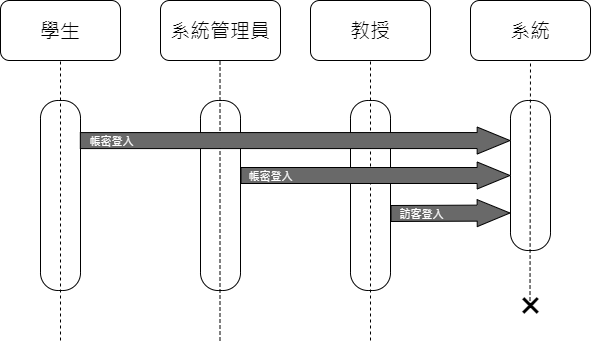

The diagram above was exported from draw.io. Its source (the exported page's mxGraphModel, read from the mxfile embedded in the PNG):
<mxGraphModel dx="794" dy="424" grid="1" gridSize="10" guides="1" tooltips="1" connect="1" arrows="1" fold="1" page="1" pageScale="1" pageWidth="827" pageHeight="1169" math="0" shadow="0">
  <root>
    <mxCell id="0" />
    <mxCell id="1" parent="0" />
    <mxCell id="N_2ckkVN3b3NhQxlIw74-1" value="學生" style="rounded=1;whiteSpace=wrap;html=1;fontSize=20;" parent="1" vertex="1">
      <mxGeometry x="120" y="20" width="120" height="60" as="geometry" />
    </mxCell>
    <mxCell id="N_2ckkVN3b3NhQxlIw74-2" value="系統管理員" style="rounded=1;whiteSpace=wrap;html=1;fontSize=20;" parent="1" vertex="1">
      <mxGeometry x="280" y="20" width="120" height="60" as="geometry" />
    </mxCell>
    <mxCell id="N_2ckkVN3b3NhQxlIw74-3" value="系統" style="rounded=1;whiteSpace=wrap;html=1;fontSize=20;" parent="1" vertex="1">
      <mxGeometry x="590" y="20" width="120" height="60" as="geometry" />
    </mxCell>
    <mxCell id="N_2ckkVN3b3NhQxlIw74-6" value="" style="endArrow=none;dashed=1;html=1;rounded=0;entryX=0.5;entryY=1;entryDx=0;entryDy=0;" parent="1" target="N_2ckkVN3b3NhQxlIw74-1" edge="1">
      <mxGeometry width="50" height="50" relative="1" as="geometry">
        <mxPoint x="180" y="360" as="sourcePoint" />
        <mxPoint x="320" y="210" as="targetPoint" />
      </mxGeometry>
    </mxCell>
    <mxCell id="N_2ckkVN3b3NhQxlIw74-8" value="" style="endArrow=none;dashed=1;html=1;rounded=0;entryX=0.496;entryY=1;entryDx=0;entryDy=0;entryPerimeter=0;" parent="1" target="N_2ckkVN3b3NhQxlIw74-2" edge="1">
      <mxGeometry width="50" height="50" relative="1" as="geometry">
        <mxPoint x="339.5" y="360" as="sourcePoint" />
        <mxPoint x="339.5" y="80" as="targetPoint" />
      </mxGeometry>
    </mxCell>
    <mxCell id="N_2ckkVN3b3NhQxlIw74-9" value="" style="endArrow=none;dashed=1;html=1;rounded=0;entryX=0.5;entryY=1;entryDx=0;entryDy=0;" parent="1" target="N_2ckkVN3b3NhQxlIw74-3" edge="1">
      <mxGeometry width="50" height="50" relative="1" as="geometry">
        <mxPoint x="649.5" y="320" as="sourcePoint" />
        <mxPoint x="650" y="40" as="targetPoint" />
      </mxGeometry>
    </mxCell>
    <mxCell id="N_2ckkVN3b3NhQxlIw74-13" value="" style="rounded=1;whiteSpace=wrap;html=1;arcSize=44;fillColor=none;" parent="1" vertex="1">
      <mxGeometry x="160" y="120" width="40" height="190" as="geometry" />
    </mxCell>
    <mxCell id="N_2ckkVN3b3NhQxlIw74-15" value="" style="rounded=1;whiteSpace=wrap;html=1;arcSize=44;fillColor=none;" parent="1" vertex="1">
      <mxGeometry x="320" y="120" width="40" height="190" as="geometry" />
    </mxCell>
    <mxCell id="N_2ckkVN3b3NhQxlIw74-16" value="" style="rounded=1;whiteSpace=wrap;html=1;arcSize=44;fillColor=none;" parent="1" vertex="1">
      <mxGeometry x="630" y="120" width="40" height="150" as="geometry" />
    </mxCell>
    <mxCell id="N_2ckkVN3b3NhQxlIw74-20" value="教授" style="rounded=1;whiteSpace=wrap;html=1;fontSize=20;" parent="1" vertex="1">
      <mxGeometry x="430" y="20" width="120" height="60" as="geometry" />
    </mxCell>
    <mxCell id="N_2ckkVN3b3NhQxlIw74-21" value="" style="endArrow=none;dashed=1;html=1;rounded=0;entryX=0.5;entryY=1;entryDx=0;entryDy=0;" parent="1" target="N_2ckkVN3b3NhQxlIw74-20" edge="1">
      <mxGeometry width="50" height="50" relative="1" as="geometry">
        <mxPoint x="490" y="360" as="sourcePoint" />
        <mxPoint x="630" y="210" as="targetPoint" />
      </mxGeometry>
    </mxCell>
    <mxCell id="N_2ckkVN3b3NhQxlIw74-22" value="" style="rounded=1;whiteSpace=wrap;html=1;arcSize=44;fillColor=none;" parent="1" vertex="1">
      <mxGeometry x="470" y="120" width="40" height="190" as="geometry" />
    </mxCell>
    <mxCell id="N_2ckkVN3b3NhQxlIw74-26" value="" style="shape=flexArrow;endArrow=classic;html=1;rounded=0;fillColor=#696969;endWidth=10;endSize=10.61;entryX=0;entryY=0.5;entryDx=0;entryDy=0;width=16;" parent="1" target="N_2ckkVN3b3NhQxlIw74-16" edge="1">
      <mxGeometry width="50" height="50" relative="1" as="geometry">
        <mxPoint x="360" y="195" as="sourcePoint" />
        <mxPoint x="690" y="182.52000000000004" as="targetPoint" />
        <Array as="points" />
      </mxGeometry>
    </mxCell>
    <mxCell id="qEnngIqX1k7auKqs0s8u-14" value="帳密登入" style="edgeLabel;html=1;align=center;verticalAlign=middle;resizable=0;points=[];labelBackgroundColor=none;fontColor=#ffffff;" parent="N_2ckkVN3b3NhQxlIw74-26" connectable="0" vertex="1">
      <mxGeometry x="-0.739" y="-4" relative="1" as="geometry">
        <mxPoint x="-6" y="-4" as="offset" />
      </mxGeometry>
    </mxCell>
    <mxCell id="N_2ckkVN3b3NhQxlIw74-23" value="" style="shape=flexArrow;endArrow=classic;html=1;rounded=0;entryX=0;entryY=0.267;entryDx=0;entryDy=0;fillColor=#696969;entryPerimeter=0;endWidth=10;endSize=10.61;width=16;exitX=0.983;exitY=0.211;exitDx=0;exitDy=0;exitPerimeter=0;" parent="1" source="N_2ckkVN3b3NhQxlIw74-13" target="N_2ckkVN3b3NhQxlIw74-16" edge="1">
      <mxGeometry width="50" height="50" relative="1" as="geometry">
        <mxPoint x="200" y="150" as="sourcePoint" />
        <mxPoint x="620.4000000000001" y="152.11" as="targetPoint" />
      </mxGeometry>
    </mxCell>
    <mxCell id="qEnngIqX1k7auKqs0s8u-13" value="帳密登入" style="edgeLabel;html=1;align=center;verticalAlign=middle;resizable=0;points=[];labelBackgroundColor=none;fontColor=#ffffff;" parent="N_2ckkVN3b3NhQxlIw74-23" connectable="0" vertex="1">
      <mxGeometry x="-0.713" relative="1" as="geometry">
        <mxPoint x="-31" as="offset" />
      </mxGeometry>
    </mxCell>
    <mxCell id="qEnngIqX1k7auKqs0s8u-3" value="" style="shape=flexArrow;endArrow=classic;html=1;rounded=0;entryX=0;entryY=0.75;entryDx=0;entryDy=0;fillColor=#696969;endWidth=10;endSize=10.61;width=16;" parent="1" target="N_2ckkVN3b3NhQxlIw74-16" edge="1">
      <mxGeometry width="50" height="50" relative="1" as="geometry">
        <mxPoint x="510" y="233" as="sourcePoint" />
        <mxPoint x="690" y="248" as="targetPoint" />
      </mxGeometry>
    </mxCell>
    <mxCell id="qEnngIqX1k7auKqs0s8u-17" value="訪客登入" style="edgeLabel;html=1;align=center;verticalAlign=middle;resizable=0;points=[];labelBackgroundColor=none;fontColor=#ffffff;" parent="qEnngIqX1k7auKqs0s8u-3" connectable="0" vertex="1">
      <mxGeometry x="-0.859" y="1" relative="1" as="geometry">
        <mxPoint x="23" y="2" as="offset" />
      </mxGeometry>
    </mxCell>
    <mxCell id="qEnngIqX1k7auKqs0s8u-5" value="×" style="text;html=1;strokeColor=none;fillColor=none;align=center;verticalAlign=middle;whiteSpace=wrap;rounded=0;fontSize=40;" parent="1" vertex="1">
      <mxGeometry x="634.5" y="310" width="31" height="30" as="geometry" />
    </mxCell>
  </root>
</mxGraphModel>